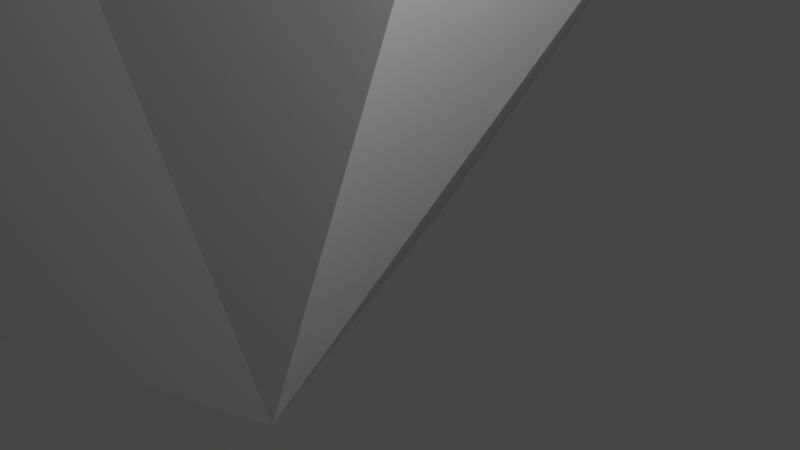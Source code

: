 # Source: Enclosure.blend  (saved by Blender 2.80.75; exported with 4.5.12 LTS)
import bpy
from mathutils import Matrix  # noqa: F401  (used for matrix-valued properties, if any)

bpy.ops.wm.read_factory_settings(use_empty=True)
scene = bpy.context.scene
scene.name = 'Scene'

# ---- collections
col_collection = bpy.data.collections.new('Collection'); scene.collection.children.link(col_collection)

# ---- world
world_world = bpy.data.worlds.new('World'); scene.world = world_world
world_world.use_nodes = True; world_world.node_tree.nodes.clear()
_N = world_world.node_tree.nodes; _L = world_world.node_tree.links
n0 = _N.new('ShaderNodeOutputWorld'); n0.name = 'World Output'; n0.location = (300, 300)
n1 = _N.new('ShaderNodeBackground'); n1.name = 'Background'; n1.location = (10, 300)
n1.inputs[0].default_value = (0.05088, 0.05088, 0.05088, 1.0)
_L.new(n1.outputs[0], n0.inputs[0])
n0.is_active_output = True
world_world.color = (0.05088, 0.05088, 0.05088)
world_world.use_sun_shadow = False
world_world.sun_shadow_jitter_overblur = 0.0

# ---- cameras
cam_camera = bpy.data.cameras.new('Camera')
cam_camera.clip_end = 100.0
cam_camera.ortho_scale = 7.314

# ---- lights
light_light = bpy.data.lights.new('Light', 'POINT')
light_light.transmission_factor = 0.0
light_light.energy = 1000.0
light_light.shadow_soft_size = 0.1
light_light.shadow_maximum_resolution = 0.006
light_light.use_absolute_resolution = True

# ---- meshes
me_enclosure_base = bpy.data.meshes.new('Enclosure base')
me_enclosure_base.from_pydata([(0.0, 1.079, 3.959), (0.0, -0.3184, 4.168), (11.69, -0.02028, -3.208), (11.72, -1.729, -3.199), (23.01, 5.169, -36.89), (25.83, -2.117, -36.06), (20.95, 5.301, -56.7), (15.73, -2.205, -70.04), (11.88, 5.634, -70.04), (13.43, 3.871, -14.84), (11.72, 8.575, -43.5), (9.304, -4.653, -70.04), (17.71, -3.096, -13.69), (0.0, 6.09, -15.6), (18.16, 1.624, -14.23), (0.0, -4.653, -4.853), (0.0, -2.215, 0.7636), (0.0, -4.653, -70.04), (0.0, 5.634, -70.04), (0.0, 10.47, -43.5), (0.0, 6.028, -67.64), (11.4, -4.653, -17.27), (0.0, -4.653, -57.34), (12.74, -4.653, -57.1), (21.13, -2.412, -56.58), (0.0, -4.653, -35.38), (16.36, -4.653, -35.15), (6.188, -4.653, -9.797), (0.0, -4.653, -13.7)], [], [(10, 6, 20, 19), (16, 3, 1), (12, 14, 2, 3), (7, 24, 23, 11), (21, 12, 3, 27), (8, 7, 11), (8, 11, 17, 18), (10, 4, 6), (1, 3, 2, 0), (13, 0, 9), (6, 8, 18, 20), (10, 13, 9), (5, 24, 6, 4), (9, 0, 2), (2, 14, 9), (14, 12, 5, 4), (9, 14, 4), (19, 13, 10), (4, 10, 9), (23, 22, 17, 11), (23, 24, 5, 26), (26, 25, 22, 23), (15, 28, 21, 27), (26, 5, 12, 21), (21, 28, 25, 26), (27, 3, 16, 15), (6, 24, 7, 8)])
_uv = me_enclosure_base.uv_layers.new(name='UVMap')
_uv.uv.foreach_set('vector', [0.0, 0.0, 0.0, 0.0, 0.0, 0.0, 0.0, 0.0, 0.0, 0.0, 0.0, 0.0, 0.0, 0.0, 0.0, 0.0, 0.0, 0.0, 0.0, 0.0, 0.0, 0.0, 0.0, 0.0, 0.0, 0.0, 0.0, 0.0, 0.0, 0.0, 0.0, 0.0, 0.0, 0.0, 0.0, 0.0, 0.0, 0.0, 0.0, 0.0, 0.0, 0.0, 0.0, 0.0, 0.0, 0.0, 0.0, 0.0, 0.0, 0.0, 0.0, 0.0, 0.0, 0.0, 0.0, 0.0, 0.0, 0.0, 0.0, 0.0, 0.0, 0.0, 0.0, 0.0, 0.0, 0.0, 0.0, 0.0, 0.0, 0.0, 0.0, 0.0, 0.0, 0.0, 0.0, 0.0, 0.0, 0.0, 0.0, 0.0, 0.0, 0.0, 0.0, 0.0, 0.0, 0.0, 0.0, 0.0, 0.0, 0.0, 0.0, 0.0, 0.0, 0.0, 0.0, 0.0, 0.0, 0.0, 0.0, 0.0, 0.0, 0.0, 0.0, 0.0, 0.0, 0.0, 0.0, 0.0, 0.0, 0.0, 0.0, 0.0, 0.0, 0.0, 0.0, 0.0, 0.0, 0.0, 0.0, 0.0, 0.0, 0.0, 0.0, 0.0, 0.0, 0.0, 0.0, 0.0, 0.0, 0.0, 0.0, 0.0, 0.0, 0.0, 0.0, 0.0, 0.0, 0.0, 0.0, 0.0, 0.0, 0.0, 0.0, 0.0, 0.0, 0.0, 0.0, 0.0, 0.0, 0.0, 0.0, 0.0, 0.0, 0.0, 0.0, 0.0, 0.0, 0.0, 0.0, 0.0, 0.0, 0.0, 0.0, 0.0, 0.0, 0.0, 0.0, 0.0, 0.0, 0.0, 0.0, 0.0, 0.0, 0.0, 0.0, 0.0, 0.0, 0.0, 0.0, 0.0, 0.0, 0.0, 0.0, 0.0, 0.0, 0.0, 0.0, 0.0, 0.0, 0.0, 0.0, 0.0, 0.0, 0.0, 0.0, 0.0])
me_enclosure_base.use_remesh_preserve_volume = False
me_enclosure_base.use_remesh_preserve_attributes = False
me_enclosure_base.use_mirror_vertex_groups = False
me_enclosure_base.update()

# ---- objects
ob_light = bpy.data.objects.new('Light', light_light)
ob_camera = bpy.data.objects.new('Camera', cam_camera)
ob_enclosure_base = bpy.data.objects.new('Enclosure base', me_enclosure_base)

# ---- transforms, parenting, visibility, modifiers, constraints
ob_light.location = (4.076, 1.005, 5.904)
ob_light.rotation_euler = (0.6503, 0.05522, 1.866)
ob_light.lock_rotations_4d = False
ob_light.empty_display_type = 'ARROWS'
ob_light.color = (0.0, 0.0, 0.0, 0.0)
ob_light.lineart.crease_threshold = 0.0
ob_camera.location = (7.359, -6.926, 4.958)
ob_camera.rotation_euler = (1.109, 0.0, 0.8149)
ob_camera.lock_rotations_4d = False
ob_camera.empty_display_type = 'ARROWS'
ob_camera.color = (0.0, 0.0, 0.0, 0.0)
ob_camera.display_type = 'WIRE'
ob_camera.lineart.crease_threshold = 0.0
ob_enclosure_base.location = (-20.02, 3.52, 64.47)
ob_enclosure_base.scale = (-1.0, 1.0, 1.0)
ob_enclosure_base.lineart.crease_threshold = 0.0
_m = ob_enclosure_base.modifiers.new('Mirror', 'MIRROR')
_m.merge_threshold = 0.1

# ---- collection membership
col_collection.objects.link(ob_light)
col_collection.objects.link(ob_camera)
col_collection.objects.link(ob_enclosure_base)

# ---- scene / render settings (as saved in the file)
scene.camera = ob_camera
scene.frame_start = 1; scene.frame_end = 250; scene.frame_set(1)
scene.render.engine = 'BLENDER_EEVEE_NEXT'
scene.cycles.use_denoising = False
scene.cycles.samples = 128
scene.cycles.sampling_pattern = 'TABULATED_SOBOL'
scene.cycles.use_adaptive_sampling = False
scene.cycles.use_light_tree = False
scene.view_settings.view_transform = 'Filmic'
bpy.context.view_layer.update()
